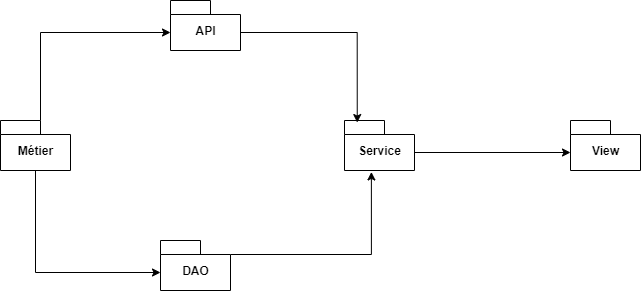

The diagram above was exported from draw.io. Its source (the exported page's mxGraphModel, read from the mxfile embedded in the PNG):
<mxGraphModel dx="905" dy="414" grid="1" gridSize="10" guides="1" tooltips="1" connect="1" arrows="1" fold="1" page="1" pageScale="1" pageWidth="827" pageHeight="1169" math="0" shadow="0">
  <root>
    <mxCell id="0" />
    <mxCell id="1" parent="0" />
    <mxCell id="11" style="edgeStyle=orthogonalEdgeStyle;rounded=0;orthogonalLoop=1;jettySize=auto;html=1;exitX=0;exitY=0;exitDx=70;exitDy=32;exitPerimeter=0;entryX=0;entryY=0;entryDx=0;entryDy=32;entryPerimeter=0;" parent="1" source="2" target="5" edge="1">
      <mxGeometry relative="1" as="geometry" />
    </mxCell>
    <mxCell id="2" value="Service" style="shape=folder;fontStyle=1;spacingTop=10;tabWidth=40;tabHeight=14;tabPosition=left;html=1;" parent="1" vertex="1">
      <mxGeometry x="414" y="240" width="70" height="50" as="geometry" />
    </mxCell>
    <mxCell id="8" style="edgeStyle=orthogonalEdgeStyle;rounded=0;orthogonalLoop=1;jettySize=auto;html=1;exitX=0;exitY=0;exitDx=70;exitDy=32;exitPerimeter=0;entryX=0.182;entryY=0.041;entryDx=0;entryDy=0;entryPerimeter=0;" parent="1" source="3" target="2" edge="1">
      <mxGeometry relative="1" as="geometry">
        <Array as="points">
          <mxPoint x="427" y="152" />
        </Array>
      </mxGeometry>
    </mxCell>
    <mxCell id="3" value="API" style="shape=folder;fontStyle=1;spacingTop=10;tabWidth=40;tabHeight=14;tabPosition=left;html=1;" parent="1" vertex="1">
      <mxGeometry x="240" y="120" width="70" height="50" as="geometry" />
    </mxCell>
    <mxCell id="7" style="edgeStyle=orthogonalEdgeStyle;rounded=0;orthogonalLoop=1;jettySize=auto;html=1;exitX=0;exitY=0;exitDx=40;exitDy=0;exitPerimeter=0;entryX=0;entryY=0;entryDx=0;entryDy=32;entryPerimeter=0;" parent="1" source="4" target="3" edge="1">
      <mxGeometry relative="1" as="geometry" />
    </mxCell>
    <mxCell id="10" style="edgeStyle=orthogonalEdgeStyle;rounded=0;orthogonalLoop=1;jettySize=auto;html=1;exitX=0.5;exitY=1;exitDx=0;exitDy=0;exitPerimeter=0;entryX=0;entryY=0;entryDx=0;entryDy=32;entryPerimeter=0;" parent="1" source="4" target="6" edge="1">
      <mxGeometry relative="1" as="geometry" />
    </mxCell>
    <mxCell id="4" value="Métier" style="shape=folder;fontStyle=1;spacingTop=10;tabWidth=40;tabHeight=14;tabPosition=left;html=1;" parent="1" vertex="1">
      <mxGeometry x="70" y="240" width="70" height="50" as="geometry" />
    </mxCell>
    <mxCell id="5" value="View" style="shape=folder;fontStyle=1;spacingTop=10;tabWidth=40;tabHeight=14;tabPosition=left;html=1;" parent="1" vertex="1">
      <mxGeometry x="640" y="240" width="70" height="50" as="geometry" />
    </mxCell>
    <mxCell id="9" style="edgeStyle=orthogonalEdgeStyle;rounded=0;orthogonalLoop=1;jettySize=auto;html=1;exitX=0;exitY=0;exitDx=70;exitDy=14;exitPerimeter=0;entryX=0.384;entryY=1.029;entryDx=0;entryDy=0;entryPerimeter=0;" parent="1" source="6" target="2" edge="1">
      <mxGeometry relative="1" as="geometry" />
    </mxCell>
    <mxCell id="6" value="DAO" style="shape=folder;fontStyle=1;spacingTop=10;tabWidth=40;tabHeight=14;tabPosition=left;html=1;" parent="1" vertex="1">
      <mxGeometry x="230" y="360" width="70" height="50" as="geometry" />
    </mxCell>
  </root>
</mxGraphModel>